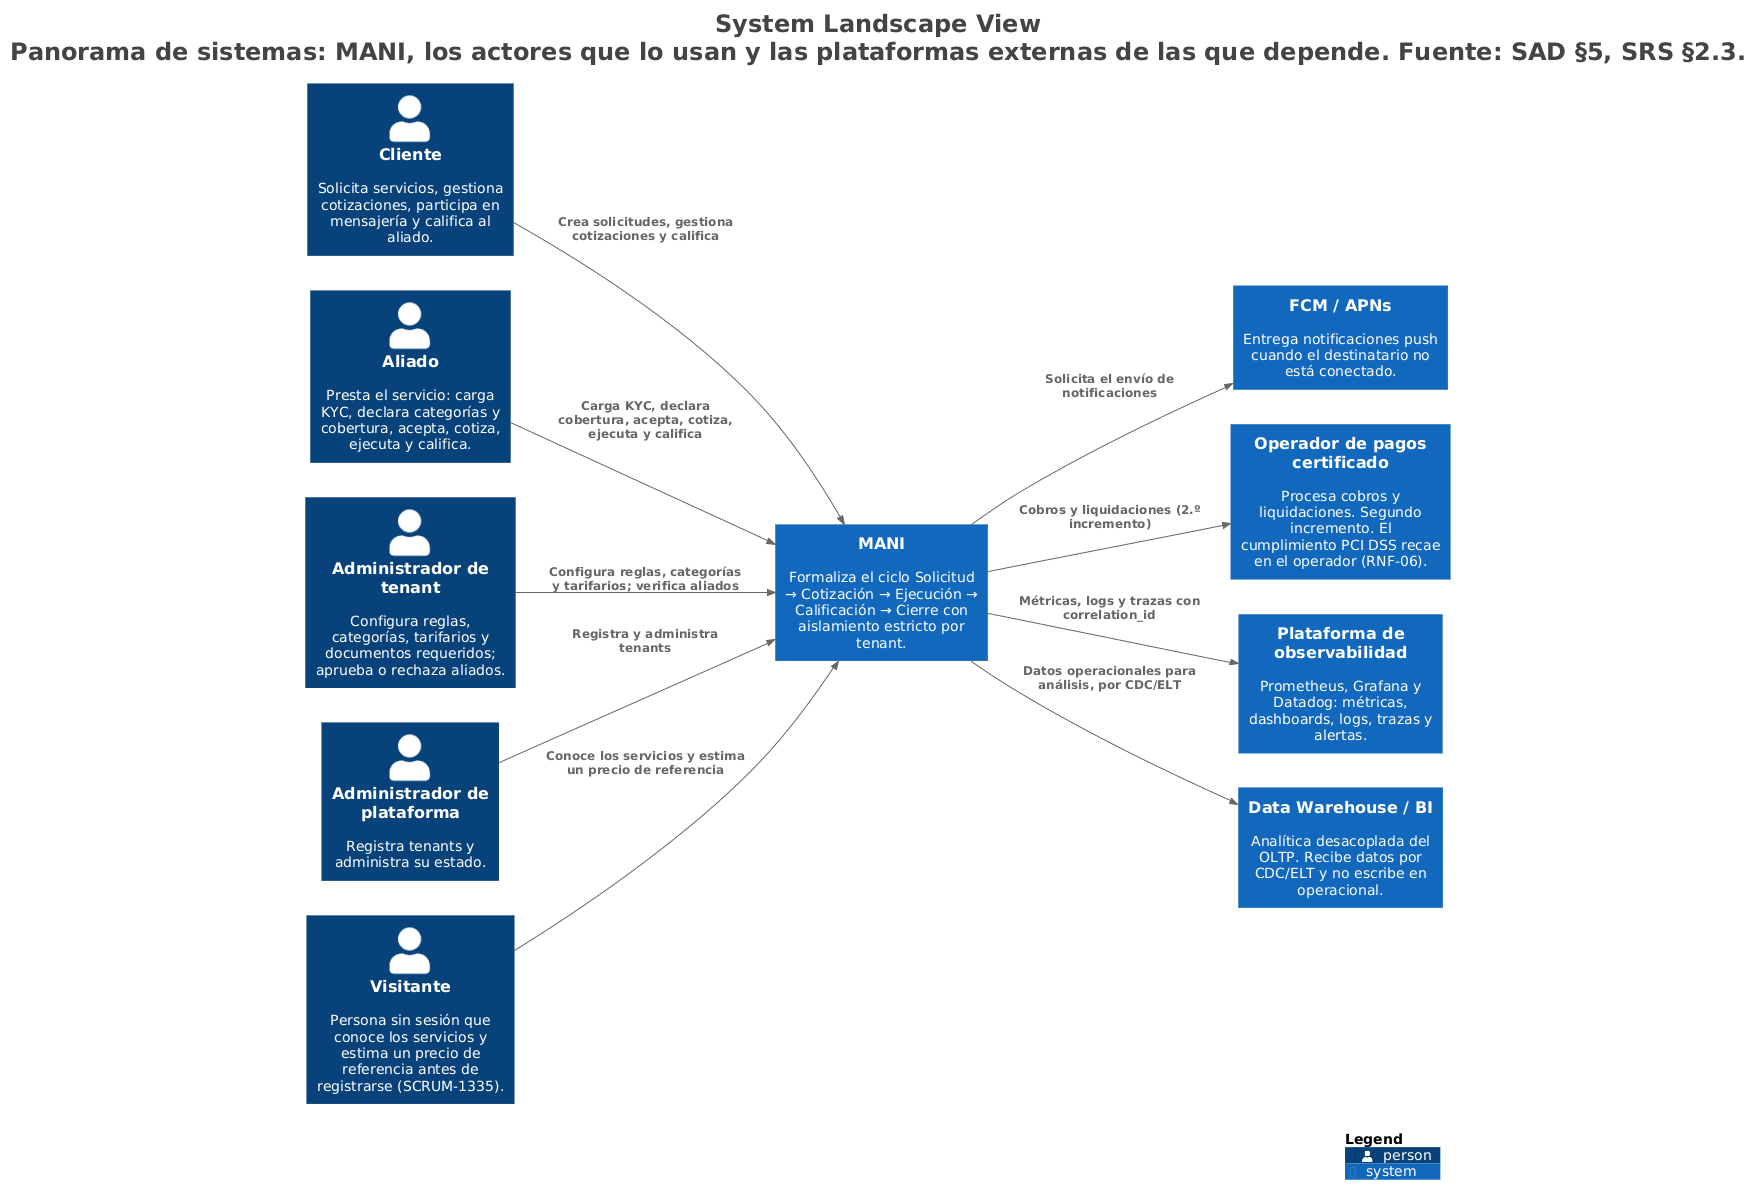

The diagram above was rendered by PlantUML. Its source (embedded in the PNG):
@startuml
title <size:24>System Landscape View</size>\n<size:24>Panorama de sistemas: MANI, los actores que lo usan y las plataformas externas de las que depende. Fuente: SAD §5, SRS §2.3.</size>

set separator none
left to right direction

<style>
  root {
    BackgroundColor: #ffffff
    FontColor: #444444
  }
</style>

!include <C4/C4>
!include <C4/C4_Context>

Person(Cliente, "Cliente", $descr="Solicita servicios, gestiona cotizaciones, participa en mensajería y califica al aliado.", $tags="", $link="")
System(MANI, "MANI", $descr="Formaliza el ciclo Solicitud → Cotización → Ejecución → Calificación → Cierre con aislamiento estricto por tenant.", $tags="", $link="")
Person(Aliado, "Aliado", $descr="Presta el servicio: carga KYC, declara categorías y cobertura, acepta, cotiza, ejecuta y califica.", $tags="", $link="")
Person(Administradordetenant, "Administrador de tenant", $descr="Configura reglas, categorías, tarifarios y documentos requeridos; aprueba o rechaza aliados.", $tags="", $link="")
Person(Administradordeplataforma, "Administrador de plataforma", $descr="Registra tenants y administra su estado.", $tags="", $link="")
Person(Visitante, "Visitante", $descr="Persona sin sesión que conoce los servicios y estima un precio de referencia antes de registrarse (SCRUM-1335).", $tags="", $link="")
System(FCMAPNs, "FCM / APNs", $descr="Entrega notificaciones push cuando el destinatario no está conectado.", $tags="", $link="")
System(Operadordepagoscertificado, "Operador de pagos certificado", $descr="Procesa cobros y liquidaciones. Segundo incremento. El cumplimiento PCI DSS recae en el operador (RNF-06).", $tags="", $link="")
System(Plataformadeobservabilidad, "Plataforma de observabilidad", $descr="Prometheus, Grafana y Datadog: métricas, dashboards, logs, trazas y alertas.", $tags="", $link="")
System(DataWarehouseBI, "Data Warehouse / BI", $descr="Analítica desacoplada del OLTP. Recibe datos por CDC/ELT y no escribe en operacional.", $tags="", $link="")

Rel(Cliente, MANI, "Crea solicitudes, gestiona cotizaciones y califica", $techn="", $tags="", $link="")
Rel(Aliado, MANI, "Carga KYC, declara cobertura, acepta, cotiza, ejecuta y califica", $techn="", $tags="", $link="")
Rel(Administradordetenant, MANI, "Configura reglas, categorías y tarifarios; verifica aliados", $techn="", $tags="", $link="")
Rel(Administradordeplataforma, MANI, "Registra y administra tenants", $techn="", $tags="", $link="")
Rel(MANI, FCMAPNs, "Solicita el envío de notificaciones", $techn="", $tags="", $link="")
Rel(MANI, Operadordepagoscertificado, "Cobros y liquidaciones (2.º incremento)", $techn="", $tags="", $link="")
Rel(MANI, Plataformadeobservabilidad, "Métricas, logs y trazas con correlation_id", $techn="", $tags="", $link="")
Rel(MANI, DataWarehouseBI, "Datos operacionales para análisis, por CDC/ELT", $techn="", $tags="", $link="")
Rel(Visitante, MANI, "Conoce los servicios y estima un precio de referencia", $techn="", $tags="", $link="")

SHOW_LEGEND(true)
hide stereotypes
@enduml